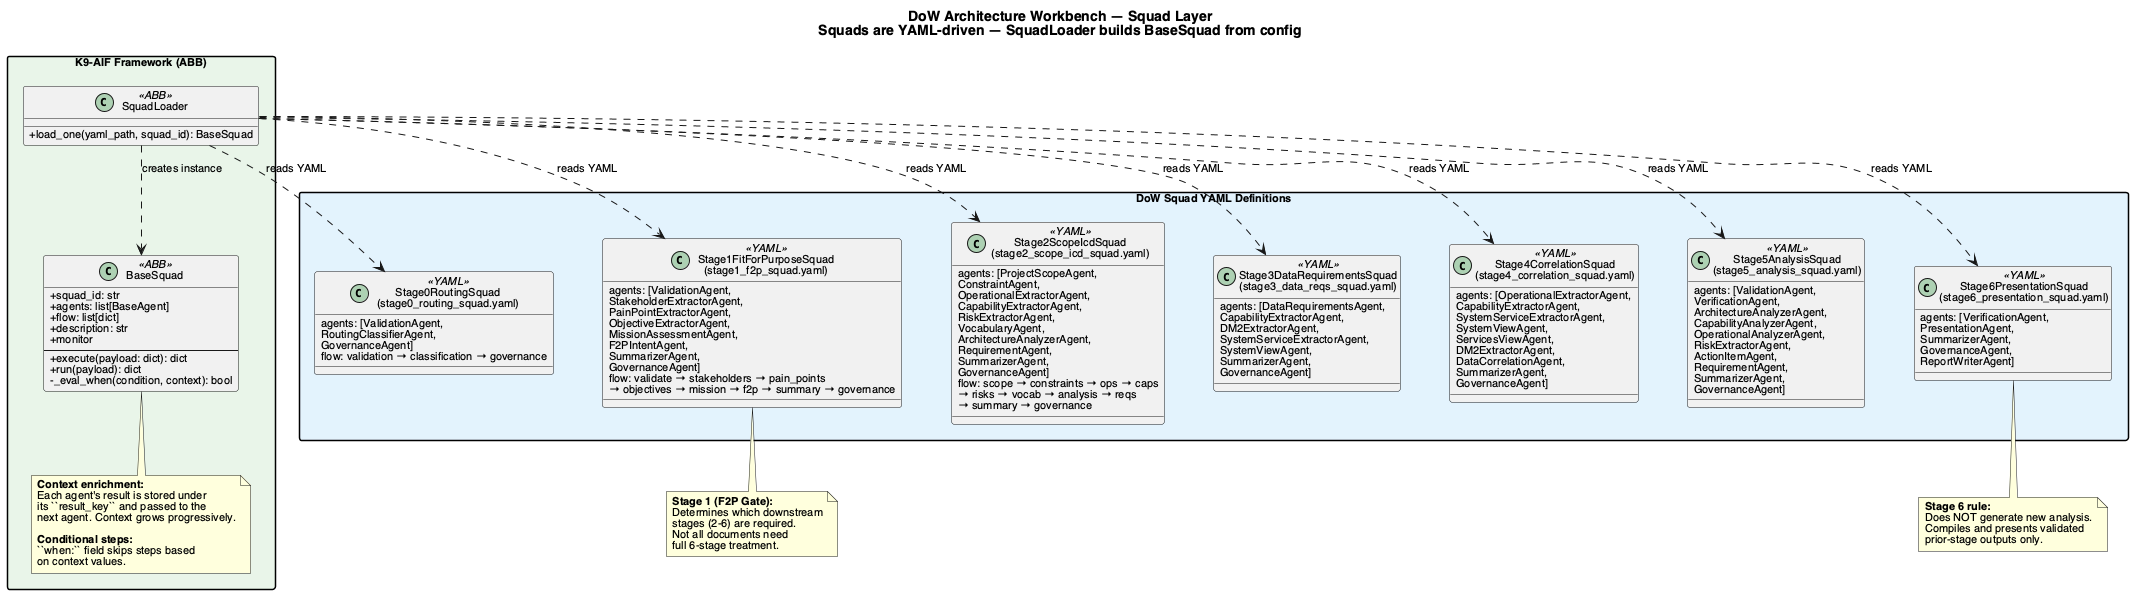

The diagram above was rendered by PlantUML. Its source (embedded in the PNG):
@startuml
skinparam classAttributeIconSize 0
skinparam shadowing false
skinparam defaultFontName Helvetica
skinparam defaultFontSize 11
skinparam packageStyle rectangle
skinparam nodesep 50
skinparam ranksep 35

title **DoW Architecture Workbench — Squad Layer**\nSquads are YAML-driven — SquadLoader builds BaseSquad from config

' ── ABB ───────────────────────────────────────────────────

package "K9-AIF Framework (ABB)" #E8F5E9 {

    class BaseSquad <<ABB>> {
        +squad_id: str
        +agents: list[BaseAgent]
        +flow: list[dict]
        +description: str
        +monitor
        --
        +execute(payload: dict): dict
        +run(payload): dict
        -_eval_when(condition, context): bool
    }

    class SquadLoader <<ABB>> {
        +load_one(yaml_path, squad_id): BaseSquad
    }

    note bottom of BaseSquad
        **Context enrichment:**
        Each agent's result is stored under
        its ``result_key`` and passed to the
        next agent. Context grows progressively.

        **Conditional steps:**
        ``when:`` field skips steps based
        on context values.
    end note
}

' ── SBB: Squad YAML Definitions ──────────────────────────

package "DoW Squad YAML Definitions" #E3F2FD {

    class "Stage0RoutingSquad\n(stage0_routing_squad.yaml)" as s0 <<YAML>> {
        agents: [ValidationAgent,
            RoutingClassifierAgent,
            GovernanceAgent]
        flow: validation → classification → governance
    }

    class "Stage1FitForPurposeSquad\n(stage1_f2p_squad.yaml)" as s1 <<YAML>> {
        agents: [ValidationAgent,
            StakeholderExtractorAgent,
            PainPointExtractorAgent,
            ObjectiveExtractorAgent,
            MissionAssessmentAgent,
            F2PIntentAgent,
            SummarizerAgent,
            GovernanceAgent]
        flow: validate → stakeholders → pain_points
            → objectives → mission → f2p → summary → governance
    }

    class "Stage2ScopeIcdSquad\n(stage2_scope_icd_squad.yaml)" as s2 <<YAML>> {
        agents: [ProjectScopeAgent,
            ConstraintAgent,
            OperationalExtractorAgent,
            CapabilityExtractorAgent,
            RiskExtractorAgent,
            VocabularyAgent,
            ArchitectureAnalyzerAgent,
            RequirementAgent,
            SummarizerAgent,
            GovernanceAgent]
        flow: scope → constraints → ops → caps
            → risks → vocab → analysis → reqs
            → summary → governance
    }

    class "Stage3DataRequirementsSquad\n(stage3_data_reqs_squad.yaml)" as s3 <<YAML>> {
        agents: [DataRequirementsAgent,
            CapabilityExtractorAgent,
            DM2ExtractorAgent,
            SystemServiceExtractorAgent,
            SystemViewAgent,
            SummarizerAgent,
            GovernanceAgent]
    }

    class "Stage4CorrelationSquad\n(stage4_correlation_squad.yaml)" as s4 <<YAML>> {
        agents: [OperationalExtractorAgent,
            CapabilityExtractorAgent,
            SystemServiceExtractorAgent,
            SystemViewAgent,
            ServicesViewAgent,
            DM2ExtractorAgent,
            DataCorrelationAgent,
            SummarizerAgent,
            GovernanceAgent]
    }

    class "Stage5AnalysisSquad\n(stage5_analysis_squad.yaml)" as s5 <<YAML>> {
        agents: [ValidationAgent,
            VerificationAgent,
            ArchitectureAnalyzerAgent,
            CapabilityAnalyzerAgent,
            OperationalAnalyzerAgent,
            RiskExtractorAgent,
            ActionItemAgent,
            RequirementAgent,
            SummarizerAgent,
            GovernanceAgent]
    }

    class "Stage6PresentationSquad\n(stage6_presentation_squad.yaml)" as s6 <<YAML>> {
        agents: [VerificationAgent,
            PresentationAgent,
            SummarizerAgent,
            GovernanceAgent,
            ReportWriterAgent]
    }
}

' ── Relationships ────────────────────────────────────────

SquadLoader ..> s0 : reads YAML
SquadLoader ..> s1 : reads YAML
SquadLoader ..> s2 : reads YAML
SquadLoader ..> s3 : reads YAML
SquadLoader ..> s4 : reads YAML
SquadLoader ..> s5 : reads YAML
SquadLoader ..> s6 : reads YAML

SquadLoader ..> BaseSquad : creates instance

note bottom of s6
    **Stage 6 rule:**
    Does NOT generate new analysis.
    Compiles and presents validated
    prior-stage outputs only.
end note

note bottom of s1
    **Stage 1 (F2P Gate):**
    Determines which downstream
    stages (2-6) are required.
    Not all documents need
    full 6-stage treatment.
end note

@enduml